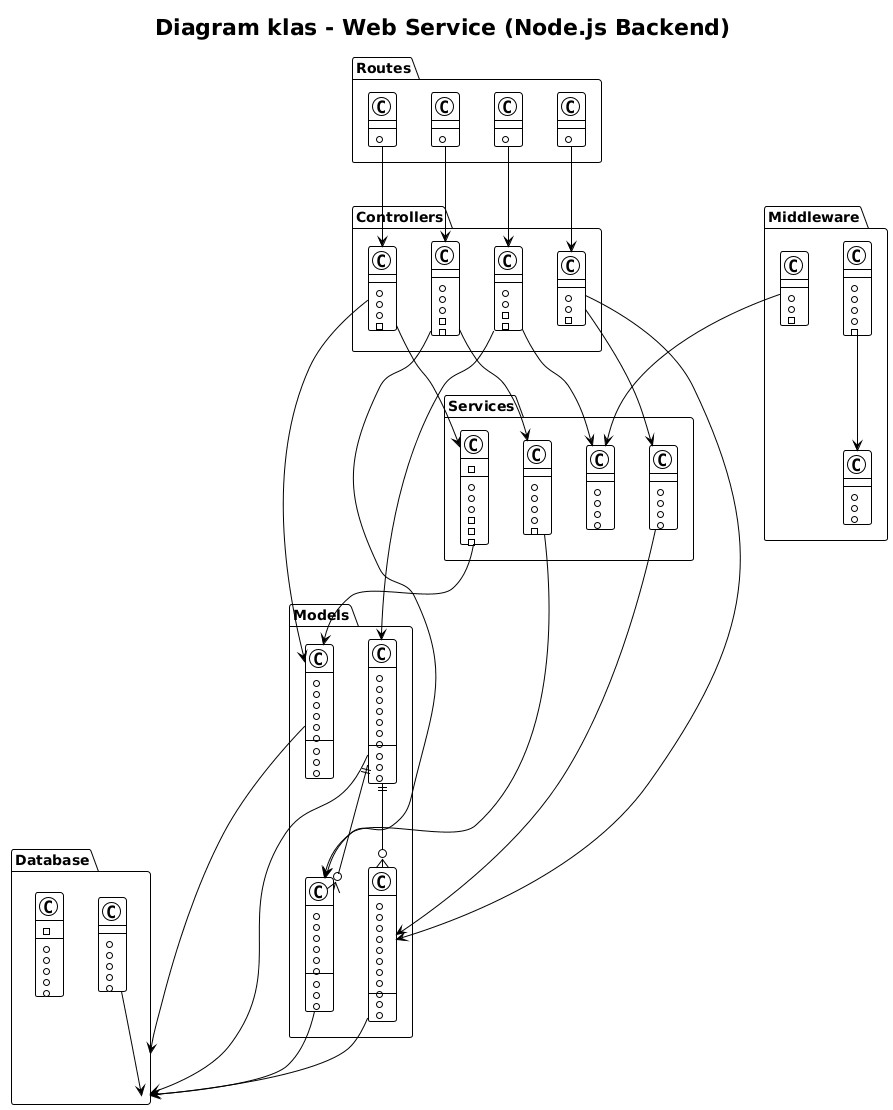

The diagram above was rendered by PlantUML. Its source (embedded in the PNG):
@startuml
!theme plain
skinparam backgroundColor White

title Diagram klas - Web Service (Node.js Backend)

package "Controllers" {
  class AuthController {
    +register(req, res): Promise<void>
    +login(req, res): Promise<void>
    -validateUserData(data): boolean
    -generateToken(user): string
  }

  class WalletController {
    +getWallets(req, res): Promise<void>
    +deposit(req, res): Promise<void>
    +exchange(req, res): Promise<void>
    -validateAmount(amount): boolean
    -checkBalance(userId, currency, amount): Promise<boolean>
  }

  class TransactionController {
    +getTransactions(req, res): Promise<void>
    +createTransaction(req, res): Promise<void>
    -formatTransactionData(data): Transaction
  }

  class RatesController {
    +getCurrentRates(req, res): Promise<void>
    +getHistoricalRates(req, res): Promise<void>
    +getWeeklyTrend(req, res): Promise<void>
    -validateDateRange(start, end): boolean
  }
}

package "Services" {
  class NBPService {
    -baseURL: string
    +getCurrentRates(): Promise<Rate[]>
    +getHistoricalRates(currency, start, end): Promise<Rate[]>
    +getWeeklyTrend(currency): Promise<Trend>
    -makeRequest(endpoint): Promise<any>
    -formatResponse(data): Rate[]
    -calculateTrend(data): Trend
  }

  class WalletService {
    +getUserWallets(userId): Promise<Wallet[]>
    +updateBalance(userId, currency, amount): Promise<void>
    +createWallet(userId, currency): Promise<Wallet>
    +getBalance(userId, currency): Promise<number>
    -ensureWalletExists(userId, currency): Promise<void>
  }

  class TransactionService {
    +createDeposit(userId, amount): Promise<Transaction>
    +createExchange(userId, fromCurrency, toCurrency, amount, rate): Promise<Transaction>
    +getUserTransactions(userId): Promise<Transaction[]>
    +getTransactionById(id): Promise<Transaction>
  }

  class AuthService {
    +hashPassword(password): Promise<string>
    +comparePassword(password, hash): Promise<boolean>
    +generateJWT(user): string
    +verifyJWT(token): Promise<User>
  }
}

package "Models" {
  class User {
    +id: number
    +email: string
    +password: string
    +firstName: string
    +lastName: string
    +createdAt: Date
    +updatedAt: Date
    +create(userData): Promise<User>
    +findByEmail(email): Promise<User>
    +findById(id): Promise<User>
  }

  class Wallet {
    +id: number
    +userId: number
    +currency: string
    +balance: number
    +createdAt: Date
    +updatedAt: Date
    +findByUserAndCurrency(userId, currency): Promise<Wallet>
    +updateBalance(amount): Promise<void>
    +create(userId, currency): Promise<Wallet>
  }

  class Transaction {
    +id: number
    +userId: number
    +type: string
    +amount: number
    +currency: string
    +fromCurrency: string
    +toCurrency: string
    +exchangeRate: number
    +createdAt: Date
    +create(transactionData): Promise<Transaction>
    +findByUserId(userId): Promise<Transaction[]>
  }

  class ExchangeRate {
    +id: number
    +currency: string
    +rate: number
    +bid: number
    +ask: number
    +date: Date
    +save(rateData): Promise<ExchangeRate>
    +findByCurrency(currency): Promise<ExchangeRate[]>
    +findByDateRange(currency, start, end): Promise<ExchangeRate[]>
  }
}

package "Middleware" {
  class AuthMiddleware {
    +verifyToken(req, res, next): Promise<void>
    +requireAuth(req, res, next): Promise<void>
    -extractToken(req): string
  }

  class ValidationMiddleware {
    +validateRegistration(req, res, next): Promise<void>
    +validateLogin(req, res, next): Promise<void>
    +validateDeposit(req, res, next): Promise<void>
    +validateExchange(req, res, next): Promise<void>
    -checkRequiredFields(data, fields): boolean
  }

  class ErrorMiddleware {
    +handleError(error, req, res, next): void
    +notFound(req, res, next): void
    +serverError(error, req, res, next): void
  }
}

package "Database" {
  class Database {
    -db: sqlite3.Database
    +connect(): Promise<void>
    +disconnect(): Promise<void>
    +query(sql, params): Promise<any>
    +run(sql, params): Promise<any>
    +initTables(): Promise<void>
  }

  class Migration {
    +createUsersTable(): Promise<void>
    +createWalletsTable(): Promise<void>
    +createTransactionsTable(): Promise<void>
    +createExchangeRatesTable(): Promise<void>
    +run(): Promise<void>
  }
}

package "Routes" {
  class AuthRoutes {
    +setupRoutes(): Router
  }

  class WalletRoutes {
    +setupRoutes(): Router
  }

  class TransactionRoutes {
    +setupRoutes(): Router
  }

  class RatesRoutes {
    +setupRoutes(): Router
  }
}

' Relationships
AuthController --> AuthService : uses
AuthController --> User : manages
WalletController --> WalletService : uses
WalletController --> Wallet : manages
TransactionController --> TransactionService : uses
TransactionController --> Transaction : manages
RatesController --> NBPService : uses
RatesController --> ExchangeRate : manages

WalletService --> Wallet : operates on
TransactionService --> Transaction : operates on
NBPService --> ExchangeRate : stores rates

AuthRoutes --> AuthController : routes to
WalletRoutes --> WalletController : routes to
TransactionRoutes --> TransactionController : routes to
RatesRoutes --> RatesController : routes to

AuthMiddleware --> AuthService : uses
ValidationMiddleware --> ErrorMiddleware : delegates to

User --> Database : persisted in
Wallet --> Database : persisted in
Transaction --> Database : persisted in
ExchangeRate --> Database : persisted in

Migration --> Database : operates on

User ||--o{ Wallet : has many
User ||--o{ Transaction : has many
@enduml